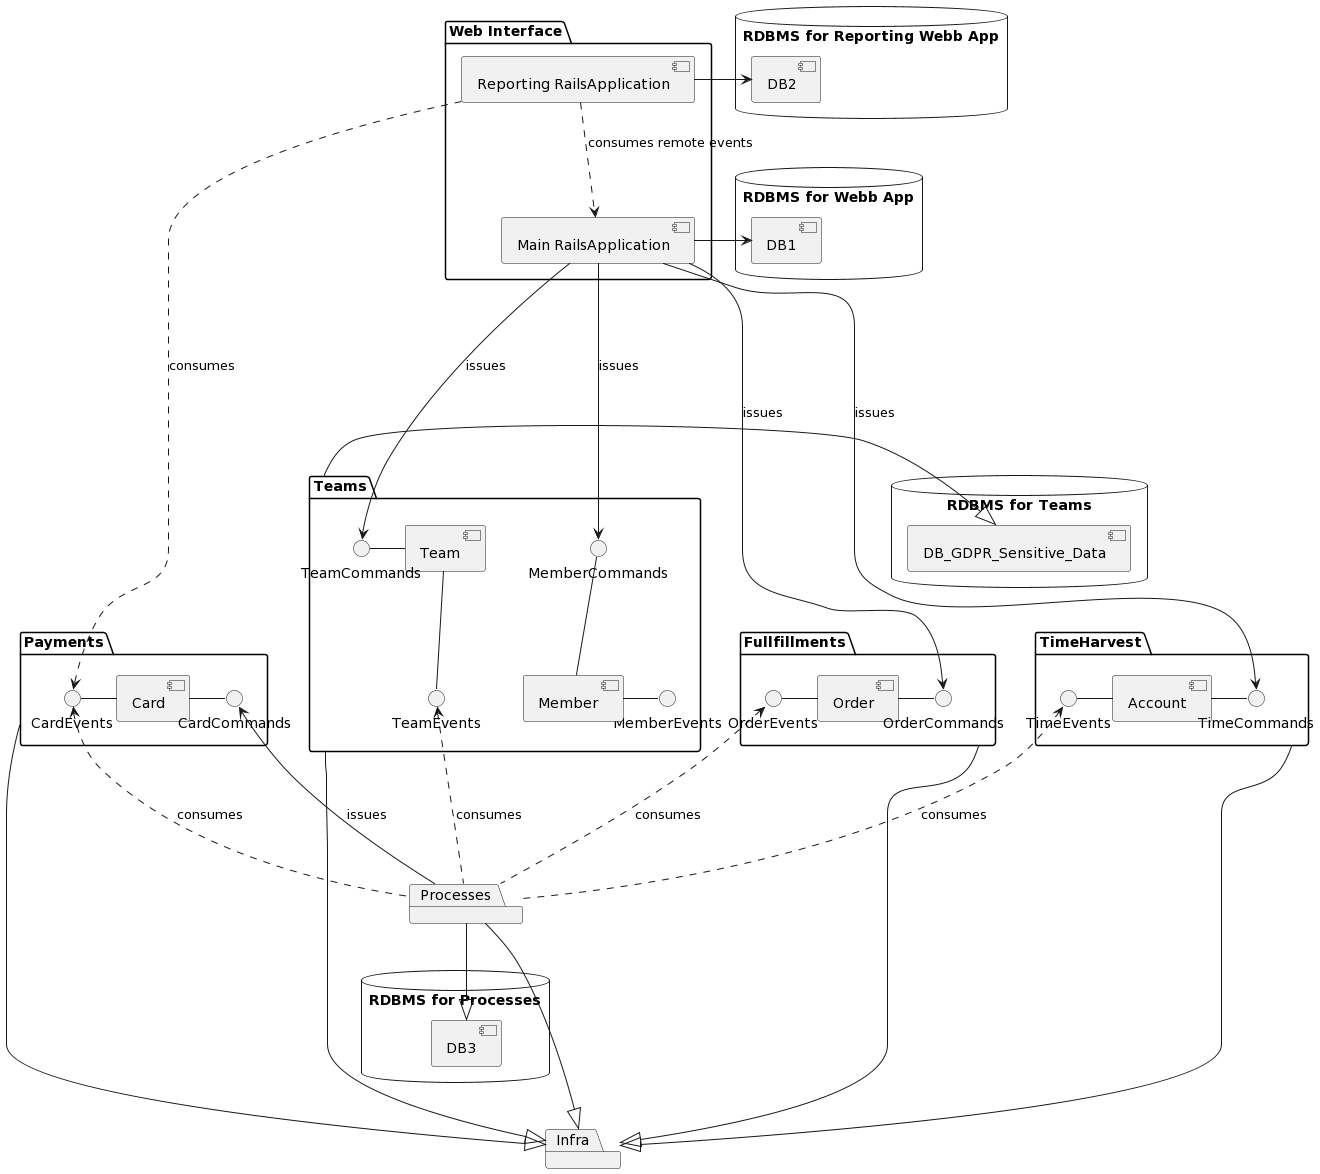

The diagram above was rendered by PlantUML. Its source (embedded in the PNG):
@startuml
package "Infra" {
}

package "Fullfillments" {
  [Order] - OrderCommands
  OrderEvents - [Order]
}


database "RDBMS for Webb App" {
	[DB1]
}

database "RDBMS for Reporting Webb App" {
	[DB2]
}

database "RDBMS for Processes" {
	[DB3]
}

database "RDBMS for Teams" {
	[DB_GDPR_Sensitive_Data]
}

package "Payments" {
  CardEvents - [Card]
  [Card] - CardCommands
}

package "Processes" {
}

package "Teams" {
	MemberEvents -left- [Member]
	[Member] -up- MemberCommands
	TeamEvents -up- [Team]
	[Team] - TeamCommands
}

package "TimeHarvest" {
	TimeEvents - [Account]
	[Account] - TimeCommands
}

package "Web Interface" {
	[Reporting RailsApplication]
	[Main RailsApplication]
}

Fullfillments ---|> Infra
Payments ---|> Infra
Processes ---|> Infra
Processes --|> DB3
Teams ---|> Infra
Teams -|> DB_GDPR_Sensitive_Data
TimeHarvest ---|> Infra

"Main RailsApplication" ----> TimeCommands : issues
"Main RailsApplication" ----> TeamCommands : issues
"Main RailsApplication" ----> MemberCommands : issues
"Main RailsApplication" ----> OrderCommands : issues
"Main RailsApplication" -> DB1
"Reporting RailsApplication" ..> "Main RailsApplication" :consumes remote events
"Reporting RailsApplication" ...> CardEvents :consumes
"Reporting RailsApplication" -> DB2
Processes ..up.> CardEvents :consumes
Processes ..up.> OrderEvents :consumes
Processes ..up.> TeamEvents :consumes
Processes ..up.> TimeEvents :consumes
Processes --up-> CardCommands :issues
@enduml